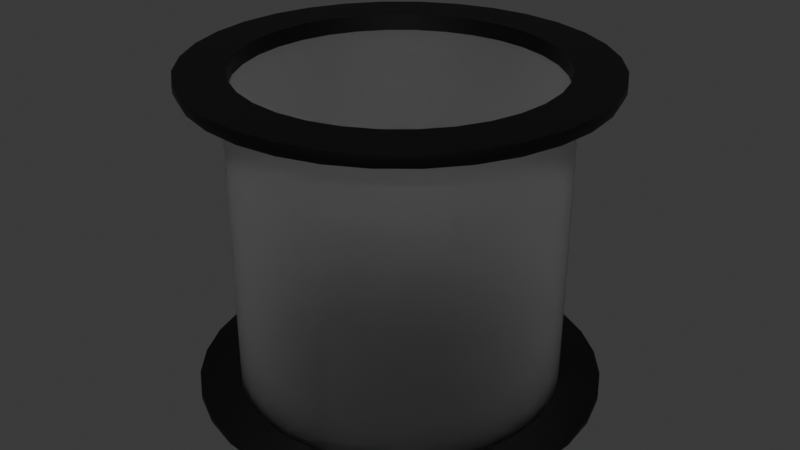 # Source: CircularFishTank.blend  (saved by Blender 4.0.36; exported with 4.5.12 LTS)
import bpy
from mathutils import Matrix  # noqa: F401  (used for matrix-valued properties, if any)

bpy.ops.wm.read_factory_settings(use_empty=True)
scene = bpy.context.scene
scene.name = 'Scene'

# ---- collections
col_collection = bpy.data.collections.new('Collection'); scene.collection.children.link(col_collection)

# ---- materials (node trees are filled in below, after node groups)
mat_frame = bpy.data.materials.new('Frame')
mat_frame.use_transparent_shadow = False
mat_glass = bpy.data.materials.new('Glass')
mat_glass.use_transparent_shadow = False

# ---- node groups
ng_auto_smooth = bpy.data.node_groups.new('Auto Smooth', 'GeometryNodeTree')
_s = ng_auto_smooth.interface.new_socket(name='Geometry', in_out='OUTPUT', socket_type='NodeSocketGeometry')
_s = ng_auto_smooth.interface.new_socket(name='Geometry', in_out='INPUT', socket_type='NodeSocketGeometry')
_s = ng_auto_smooth.interface.new_socket(name='Angle', in_out='INPUT', socket_type='NodeSocketFloat')
_s.subtype = 'ANGLE'
_s.min_value = 0.0
_s.max_value = 3.142
ng_auto_smooth.is_modifier = True
_N = ng_auto_smooth.nodes; _L = ng_auto_smooth.links
n0 = _N.new('NodeGroupOutput'); n0.name = 'Group Output'; n0.location = (480, -100)
n1 = _N.new('NodeGroupInput'); n1.name = 'Group Input'; n1.location = (-420, -300)
n2 = _N.new('NodeGroupInput'); n2.name = 'Group Input.001'; n2.location = (-60, -100)
n3 = _N.new('GeometryNodeSetShadeSmooth'); n3.name = 'Set Shade Smooth'; n3.location = (120, -100)
n3.domain = 'EDGE'
n4 = _N.new('GeometryNodeSetShadeSmooth'); n4.name = 'Set Shade Smooth.001'; n4.location = (300, -100)
n5 = _N.new('GeometryNodeInputMeshEdgeAngle'); n5.name = 'Edge Angle'; n5.location = (-420, -220)
n6 = _N.new('GeometryNodeInputEdgeSmooth'); n6.name = 'Is Edge Smooth'; n6.location = (-60, -160)
n7 = _N.new('GeometryNodeInputShadeSmooth'); n7.name = 'Is Face Smooth'; n7.location = (-240, -340)
n8 = _N.new('FunctionNodeBooleanMath'); n8.name = 'Boolean Math'; n8.location = (-60, -220)
n9 = _N.new('FunctionNodeCompare'); n9.name = 'Compare'; n9.location = (-240, -180)
n9.operation = 'LESS_EQUAL'
_L.new(n5.outputs[0], n9.inputs[0])
_L.new(n4.outputs[0], n0.inputs[0])
_L.new(n1.outputs[1], n9.inputs[1])
_L.new(n9.outputs[0], n8.inputs[0])
_L.new(n7.outputs[0], n8.inputs[1])
_L.new(n2.outputs[0], n3.inputs[0])
_L.new(n6.outputs[0], n3.inputs[1])
_L.new(n3.outputs[0], n4.inputs[0])
_L.new(n8.outputs[0], n3.inputs[2])
n0.is_active_output = True

# ---- material node trees
mat_frame.use_nodes = True; mat_frame.node_tree.nodes.clear()
_N = mat_frame.node_tree.nodes; _L = mat_frame.node_tree.links
n0 = _N.new('ShaderNodeBsdfPrincipled'); n0.name = 'Principled BSDF'; n0.location = (10, 300)
n0.inputs[0].default_value = (0.0, 0.0, 0.0, 1.0)
n0.inputs[3].default_value = 1.45
n1 = _N.new('ShaderNodeOutputMaterial'); n1.name = 'Material Output'; n1.location = (300, 300)
_L.new(n0.outputs[0], n1.inputs[0])
n1.is_active_output = True
mat_glass.use_nodes = True; mat_glass.node_tree.nodes.clear()
_N = mat_glass.node_tree.nodes; _L = mat_glass.node_tree.links
n0 = _N.new('ShaderNodeOutputMaterial'); n0.name = 'Material Output'; n0.location = (300, 300)
n1 = _N.new('ShaderNodeBsdfGlass'); n1.name = 'Glass BSDF'; n1.location = (10, 300)
n1.inputs[1].default_value = 0.5
n1.inputs[2].default_value = 1.45
_L.new(n1.outputs[0], n0.inputs[0])
n0.is_active_output = True

# ---- world
world_world = bpy.data.worlds.new('World'); scene.world = world_world
world_world.use_nodes = True; world_world.node_tree.nodes.clear()
_N = world_world.node_tree.nodes; _L = world_world.node_tree.links
n0 = _N.new('ShaderNodeOutputWorld'); n0.name = 'World Output'; n0.location = (300, 300)
n1 = _N.new('ShaderNodeBackground'); n1.name = 'Background'; n1.location = (10, 300)
n1.inputs[0].default_value = (0.05088, 0.05088, 0.05088, 1.0)
_L.new(n1.outputs[0], n0.inputs[0])
n0.is_active_output = True
world_world.color = (0.05088, 0.05088, 0.05088)
world_world.use_sun_shadow = False
world_world.sun_shadow_jitter_overblur = 0.0

# ---- meshes
me_cylinder_004 = bpy.data.meshes.new('Cylinder.004')
me_cylinder_004.from_pydata([(0.0, 1.0, 0.0), (0.0, 0.9555, 2.0), (0.1951, 0.9808, 0.0), (0.1864, 0.9372, 2.0), (0.3827, 0.9239, 0.0), (0.3657, 0.8828, 2.0), (0.5556, 0.8315, 0.0), (0.5309, 0.7945, 2.0), (0.7071, 0.7071, 0.0), (0.6756, 0.6756, 2.0), (0.8315, 0.5556, 0.0), (0.7945, 0.5309, 2.0), (0.9239, 0.3827, 0.0), (0.8828, 0.3657, 2.0), (0.9808, 0.1951, 0.0), (0.9372, 0.1864, 2.0), (1.0, 0.0, 0.0), (0.9555, 0.0, 2.0), (0.9808, -0.1951, 0.0), (0.9372, -0.1864, 2.0), (0.9239, -0.3827, 0.0), (0.8828, -0.3657, 2.0), (0.8315, -0.5556, 0.0), (0.7945, -0.5309, 2.0), (0.7071, -0.7071, 0.0), (0.6756, -0.6756, 2.0), (0.5556, -0.8315, 0.0), (0.5309, -0.7945, 2.0), (0.3827, -0.9239, 0.0), (0.3657, -0.8828, 2.0), (0.1951, -0.9808, 0.0), (0.1864, -0.9372, 2.0), (0.0, -1.0, 0.0), (0.0, -0.9555, 2.0), (-0.1951, -0.9808, 0.0), (-0.1864, -0.9372, 2.0), (-0.3827, -0.9239, 0.0), (-0.3657, -0.8828, 2.0), (-0.5556, -0.8315, 0.0), (-0.5309, -0.7945, 2.0), (-0.7071, -0.7071, 0.0), (-0.6756, -0.6756, 2.0), (-0.8315, -0.5556, 0.0), (-0.7945, -0.5309, 2.0), (-0.9239, -0.3827, 0.0), (-0.8828, -0.3657, 2.0), (-0.9808, -0.1951, 0.0), (-0.9372, -0.1864, 2.0), (-1.0, 0.0, 0.0), (-0.9555, 0.0, 2.0), (-0.9808, 0.1951, 0.0), (-0.9372, 0.1864, 2.0), (-0.9239, 0.3827, 0.0), (-0.8828, 0.3657, 2.0), (-0.8315, 0.5556, 0.0), (-0.7945, 0.5309, 2.0), (-0.7071, 0.7071, 0.0), (-0.6756, 0.6756, 2.0), (-0.5556, 0.8315, 0.0), (-0.5309, 0.7945, 2.0), (-0.3827, 0.9239, 0.0), (-0.3657, 0.8828, 2.0), (-0.1951, 0.9808, 0.0), (-0.1864, 0.9372, 2.0), (0.1951, 0.9808, 2.0), (0.0, 1.0, 2.0), (0.3827, 0.9239, 2.0), (0.5556, 0.8315, 2.0), (0.7071, 0.7071, 2.0), (0.8315, 0.5556, 2.0), (0.9239, 0.3827, 2.0), (0.9808, 0.1951, 2.0), (1.0, 0.0, 2.0), (0.9808, -0.1951, 2.0), (0.9239, -0.3827, 2.0), (0.8315, -0.5556, 2.0), (0.7071, -0.7071, 2.0), (0.5556, -0.8315, 2.0), (0.3827, -0.9239, 2.0), (0.1951, -0.9808, 2.0), (0.0, -1.0, 2.0), (-0.1951, -0.9808, 2.0), (-0.3827, -0.9239, 2.0), (-0.5556, -0.8315, 2.0), (-0.7071, -0.7071, 2.0), (-0.8315, -0.5556, 2.0), (-0.9239, -0.3827, 2.0), (-0.9808, -0.1951, 2.0), (-1.0, 0.0, 2.0), (-0.9808, 0.1951, 2.0), (-0.9239, 0.3827, 2.0), (-0.8315, 0.5556, 2.0), (-0.7071, 0.7071, 2.0), (-0.5556, 0.8315, 2.0), (-0.3827, 0.9239, 2.0), (-0.1951, 0.9808, 2.0), (0.1864, 0.9372, 0.03), (0.0, 0.9555, 0.03), (0.3657, 0.8828, 0.03), (0.5309, 0.7945, 0.03), (0.6756, 0.6756, 0.03), (0.7945, 0.5309, 0.03), (0.8828, 0.3657, 0.03), (0.9372, 0.1864, 0.03), (0.9555, 0.0, 0.03), (0.9372, -0.1864, 0.03), (0.8828, -0.3657, 0.03), (0.7945, -0.5309, 0.03), (0.6756, -0.6756, 0.03), (0.5309, -0.7945, 0.03), (0.3657, -0.8828, 0.03), (0.1864, -0.9372, 0.03), (0.0, -0.9555, 0.03), (-0.1864, -0.9372, 0.03), (-0.3657, -0.8828, 0.03), (-0.5309, -0.7945, 0.03), (-0.6756, -0.6756, 0.03), (-0.7945, -0.5309, 0.03), (-0.8828, -0.3657, 0.03), (-0.9372, -0.1864, 0.03), (-0.9555, 0.0, 0.03), (-0.9372, 0.1864, 0.03), (-0.8828, 0.3657, 0.03), (-0.7945, 0.5309, 0.03), (-0.6756, 0.6756, 0.03), (-0.5309, 0.7945, 0.03), (-0.3657, 0.8828, 0.03), (-0.1864, 0.9372, 0.03), (0.8828, 0.3657, 1.9), (0.9372, 0.1864, 1.9), (-0.6756, -0.6756, 1.9), (-0.7945, -0.5309, 1.9), (0.9555, 0.0, 1.9), (-0.8828, -0.3657, 1.9), (0.9372, -0.1864, 1.9), (-0.9372, -0.1864, 1.9), (0.8828, -0.3657, 1.9), (-0.9555, 0.0, 1.9), (0.7945, -0.5309, 1.9), (-0.9372, 0.1864, 1.9), (0.6756, -0.6756, 1.9), (-0.8828, 0.3657, 1.9), (0.5309, -0.7945, 1.9), (-0.7945, 0.5309, 1.9), (0.3657, -0.8828, 1.9), (0.0, 0.9555, 1.9), (0.1864, 0.9372, 1.9), (-0.6756, 0.6756, 1.9), (0.1864, -0.9372, 1.9), (0.3657, 0.8828, 1.9), (-0.5309, 0.7945, 1.9), (0.0, -0.9555, 1.9), (0.5309, 0.7945, 1.9), (-0.3657, 0.8828, 1.9), (-0.1864, -0.9372, 1.9), (0.6756, 0.6756, 1.9), (-0.1864, 0.9372, 1.9), (-0.3657, -0.8828, 1.9), (0.7945, 0.5309, 1.9), (-0.5309, -0.7945, 1.9), (0.0, 1.0, 0.03), (0.0, 1.0, 1.9), (0.1951, 0.9808, 1.9), (0.1951, 0.9808, 0.03), (0.3827, 0.9239, 1.9), (0.3827, 0.9239, 0.03), (0.5556, 0.8315, 1.9), (0.5556, 0.8315, 0.03), (0.7071, 0.7071, 1.9), (0.7071, 0.7071, 0.03), (0.8315, 0.5556, 1.9), (0.8315, 0.5556, 0.03), (0.9239, 0.3827, 1.9), (0.9239, 0.3827, 0.03), (0.9808, 0.1951, 1.9), (0.9808, 0.1951, 0.03), (1.0, 0.0, 1.9), (1.0, 0.0, 0.03), (0.9808, -0.1951, 1.9), (0.9808, -0.1951, 0.03), (0.9239, -0.3827, 1.9), (0.9239, -0.3827, 0.03), (0.8315, -0.5556, 1.9), (0.8315, -0.5556, 0.03), (0.7071, -0.7071, 1.9), (0.7071, -0.7071, 0.03), (0.5556, -0.8315, 1.9), (0.5556, -0.8315, 0.03), (0.3827, -0.9239, 1.9), (0.3827, -0.9239, 0.03), (0.1951, -0.9808, 1.9), (0.1951, -0.9808, 0.03), (0.0, -1.0, 1.9), (0.0, -1.0, 0.03), (-0.1951, -0.9808, 1.9), (-0.1951, -0.9808, 0.03), (-0.3827, -0.9239, 1.9), (-0.3827, -0.9239, 0.03), (-0.5556, -0.8315, 1.9), (-0.5556, -0.8315, 0.03), (-0.7071, -0.7071, 1.9), (-0.7071, -0.7071, 0.03), (-0.8315, -0.5556, 1.9), (-0.8315, -0.5556, 0.03), (-0.9239, -0.3827, 1.9), (-0.9239, -0.3827, 0.03), (-0.9808, -0.1951, 1.9), (-0.9808, -0.1951, 0.03), (-1.0, 0.0, 1.9), (-1.0, 0.0, 0.03), (-0.9808, 0.1951, 1.9), (-0.9808, 0.1951, 0.03), (-0.9239, 0.3827, 1.9), (-0.9239, 0.3827, 0.03), (-0.8315, 0.5556, 1.9), (-0.8315, 0.5556, 0.03), (-0.7071, 0.7071, 1.9), (-0.7071, 0.7071, 0.03), (-0.5556, 0.8315, 1.9), (-0.5556, 0.8315, 0.03), (-0.3827, 0.9239, 1.9), (-0.3827, 0.9239, 0.03), (-0.1951, 0.9808, 1.9), (-0.1951, 0.9808, 0.03), (0.0, 1.25, 0.0), (0.2439, 1.226, 0.0), (0.2439, 1.226, 0.03), (0.4784, 1.155, 0.0), (0.4784, 1.155, 0.03), (0.6945, 1.039, 0.0), (0.6945, 1.039, 0.03), (0.8839, 0.8839, 0.0), (0.8839, 0.8839, 0.03), (1.039, 0.6945, 0.0), (1.039, 0.6945, 0.03), (1.155, 0.4784, 0.0), (1.155, 0.4784, 0.03), (1.226, 0.2439, 0.0), (1.226, 0.2439, 0.03), (1.25, 0.0, 0.0), (1.25, 0.0, 0.03), (1.226, -0.2439, 0.0), (1.226, -0.2439, 0.03), (1.155, -0.4784, 0.0), (1.155, -0.4784, 0.03), (1.039, -0.6945, 0.0), (1.039, -0.6945, 0.03), (0.8839, -0.8839, 0.0), (0.8839, -0.8839, 0.03), (0.6945, -1.039, 0.0), (0.6945, -1.039, 0.03), (0.4784, -1.155, 0.0), (0.4784, -1.155, 0.03), (0.2439, -1.226, 0.0), (0.2439, -1.226, 0.03), (0.0, -1.25, 0.0), (0.0, -1.25, 0.03), (-0.2439, -1.226, 0.0), (-0.2439, -1.226, 0.03), (-0.4784, -1.155, 0.0), (-0.4784, -1.155, 0.03), (-0.6945, -1.039, 0.0), (-0.6945, -1.039, 0.03), (-0.8839, -0.8839, 0.0), (-0.8839, -0.8839, 0.03), (-1.039, -0.6945, 0.0), (-1.039, -0.6945, 0.03), (-1.155, -0.4784, 0.0), (-1.155, -0.4784, 0.03), (-1.226, -0.2439, 0.0), (-1.226, -0.2439, 0.03), (-1.25, 0.0, 0.0), (-1.25, 0.0, 0.03), (-1.226, 0.2439, 0.0), (-1.226, 0.2439, 0.03), (-1.155, 0.4784, 0.0), (-1.155, 0.4784, 0.03), (-1.039, 0.6945, 0.0), (-1.039, 0.6945, 0.03), (-0.8839, 0.8839, 0.0), (-0.8839, 0.8839, 0.03), (-0.6945, 1.039, 0.0), (-0.6945, 1.039, 0.03), (-0.4784, 1.155, 0.0), (-0.4784, 1.155, 0.03), (-0.2439, 1.226, 0.0), (-0.2439, 1.226, 0.03), (0.0, 1.25, 0.03), (0.2439, 1.226, 2.0), (0.0, 1.25, 2.0), (0.4784, 1.155, 2.0), (0.6945, 1.039, 2.0), (0.8839, 0.8839, 2.0), (1.039, 0.6945, 2.0), (1.155, 0.4784, 2.0), (1.226, 0.2439, 2.0), (1.25, 0.0, 2.0), (1.226, -0.2439, 2.0), (1.155, -0.4784, 2.0), (1.039, -0.6945, 2.0), (0.8839, -0.8839, 2.0), (0.6945, -1.039, 2.0), (0.4784, -1.155, 2.0), (0.2439, -1.226, 2.0), (0.0, -1.25, 2.0), (-0.2439, -1.226, 2.0), (-0.4784, -1.155, 2.0), (-0.6945, -1.039, 2.0), (-0.8839, -0.8839, 2.0), (-1.039, -0.6945, 2.0), (-1.155, -0.4784, 2.0), (-1.226, -0.2439, 2.0), (-1.25, 0.0, 2.0), (-1.226, 0.2439, 2.0), (-1.155, 0.4784, 2.0), (-1.039, 0.6945, 2.0), (-0.8839, 0.8839, 2.0), (-0.6945, 1.039, 2.0), (-0.4784, 1.155, 2.0), (-0.2439, 1.226, 2.0), (0.0, 1.25, 1.959), (0.0, 1.19, 1.9), (0.0, 1.233, 1.917), (0.2322, 1.168, 1.9), (0.2439, 1.226, 1.959), (0.2405, 1.209, 1.917), (0.4556, 1.1, 1.9), (0.4784, 1.155, 1.959), (0.4717, 1.139, 1.917), (0.6614, 0.9898, 1.9), (0.6945, 1.039, 1.959), (0.6848, 1.025, 1.917), (0.8418, 0.8418, 1.9), (0.8839, 0.8839, 1.959), (0.8716, 0.8716, 1.917), (0.9898, 0.6614, 1.9), (1.039, 0.6945, 1.959), (1.025, 0.6848, 1.917), (1.1, 0.4556, 1.9), (1.155, 0.4784, 1.959), (1.139, 0.4717, 1.917), (1.168, 0.2322, 1.9), (1.226, 0.2439, 1.959), (1.209, 0.2405, 1.917), (1.19, 0.0, 1.9), (1.25, 0.0, 1.959), (1.233, 0.0, 1.917), (1.168, -0.2322, 1.9), (1.226, -0.2439, 1.959), (1.209, -0.2405, 1.917), (1.1, -0.4556, 1.9), (1.155, -0.4784, 1.959), (1.139, -0.4717, 1.917), (0.9898, -0.6614, 1.9), (1.039, -0.6945, 1.959), (1.025, -0.6848, 1.917), (0.8418, -0.8418, 1.9), (0.8839, -0.8839, 1.959), (0.8716, -0.8716, 1.917), (0.6614, -0.9898, 1.9), (0.6945, -1.039, 1.959), (0.6848, -1.025, 1.917), (0.4556, -1.1, 1.9), (0.4784, -1.155, 1.959), (0.4717, -1.139, 1.917), (0.2322, -1.168, 1.9), (0.2439, -1.226, 1.959), (0.2405, -1.209, 1.917), (0.0, -1.19, 1.9), (0.0, -1.25, 1.959), (0.0, -1.233, 1.917), (-0.2322, -1.168, 1.9), (-0.2439, -1.226, 1.959), (-0.2405, -1.209, 1.917), (-0.4556, -1.1, 1.9), (-0.4784, -1.155, 1.959), (-0.4717, -1.139, 1.917), (-0.6614, -0.9898, 1.9), (-0.6945, -1.039, 1.959), (-0.6848, -1.025, 1.917), (-0.8418, -0.8418, 1.9), (-0.8839, -0.8839, 1.959), (-0.8716, -0.8716, 1.917), (-0.9898, -0.6614, 1.9), (-1.039, -0.6945, 1.959), (-1.025, -0.6848, 1.917), (-1.1, -0.4556, 1.9), (-1.155, -0.4784, 1.959), (-1.139, -0.4717, 1.917), (-1.168, -0.2322, 1.9), (-1.226, -0.2439, 1.959), (-1.209, -0.2405, 1.917), (-1.19, 0.0, 1.9), (-1.25, 0.0, 1.959), (-1.233, 0.0, 1.917), (-1.168, 0.2322, 1.9), (-1.226, 0.2439, 1.959), (-1.209, 0.2405, 1.917), (-1.1, 0.4556, 1.9), (-1.155, 0.4784, 1.959), (-1.139, 0.4717, 1.917), (-0.9898, 0.6614, 1.9), (-1.039, 0.6945, 1.959), (-1.025, 0.6848, 1.917), (-0.8418, 0.8418, 1.9), (-0.8839, 0.8839, 1.959), (-0.8716, 0.8716, 1.917), (-0.6614, 0.9898, 1.9), (-0.6945, 1.039, 1.959), (-0.6848, 1.025, 1.917), (-0.4556, 1.1, 1.9), (-0.4784, 1.155, 1.959), (-0.4717, 1.139, 1.917), (-0.2322, 1.168, 1.9), (-0.2439, 1.226, 1.959), (-0.2405, 1.209, 1.917)], [], [(78, 79, 303, 302), (69, 70, 294, 293), (222, 220, 410, 413), (95, 65, 289, 319), (196, 194, 371, 374), (170, 168, 332, 335), (86, 87, 311, 310), (77, 78, 302, 301), (411, 318, 319, 414), (372, 305, 306, 375), (68, 69, 293, 292), (333, 292, 293, 336), (94, 95, 319, 318), (85, 86, 310, 309), (320, 289, 288, 324), (375, 306, 307, 378), (336, 293, 294, 339), (76, 77, 301, 300), (67, 68, 292, 291), (93, 94, 318, 317), (378, 307, 308, 381), (339, 294, 295, 342), (84, 85, 309, 308), (75, 76, 300, 299), (381, 308, 309, 384), (66, 67, 291, 290), (342, 295, 296, 345), (92, 93, 317, 316), (83, 84, 308, 307), (384, 309, 310, 387), (129, 128, 102, 103), (345, 296, 297, 348), (74, 75, 299, 298), (0, 2, 4, 6, 8, 10, 12, 14, 16, 18, 20, 22, 24, 26, 28, 30, 32, 34, 36, 38, 40, 42, 44, 46, 48, 50, 52, 54, 56, 58, 60, 62), (1, 3, 64, 65), (3, 5, 66, 64), (5, 7, 67, 66), (7, 9, 68, 67), (9, 11, 69, 68), (11, 13, 70, 69), (13, 15, 71, 70), (15, 17, 72, 71), (17, 19, 73, 72), (19, 21, 74, 73), (21, 23, 75, 74), (23, 25, 76, 75), (25, 27, 77, 76), (27, 29, 78, 77), (29, 31, 79, 78), (31, 33, 80, 79), (33, 35, 81, 80), (35, 37, 82, 81), (37, 39, 83, 82), (39, 41, 84, 83), (41, 43, 85, 84), (43, 45, 86, 85), (45, 47, 87, 86), (47, 49, 88, 87), (49, 51, 89, 88), (51, 53, 90, 89), (53, 55, 91, 90), (55, 57, 92, 91), (57, 59, 93, 92), (59, 61, 94, 93), (61, 63, 95, 94), (63, 1, 65, 95), (96, 97, 127, 126, 125, 124, 123, 122, 121, 120, 119, 118, 117, 116, 115, 114, 113, 112, 111, 110, 109, 108, 107, 106, 105, 104, 103, 102, 101, 100, 99, 98), (131, 130, 116, 117), (132, 129, 103, 104), (133, 131, 117, 118), (134, 132, 104, 105), (135, 133, 118, 119), (136, 134, 105, 106), (137, 135, 119, 120), (138, 136, 106, 107), (139, 137, 120, 121), (140, 138, 107, 108), (141, 139, 121, 122), (142, 140, 108, 109), (143, 141, 122, 123), (144, 142, 109, 110), (146, 145, 97, 96), (147, 143, 123, 124), (148, 144, 110, 111), (149, 146, 96, 98), (150, 147, 124, 125), (151, 148, 111, 112), (152, 149, 98, 99), (153, 150, 125, 126), (154, 151, 112, 113), (155, 152, 99, 100), (156, 153, 126, 127), (157, 154, 113, 114), (158, 155, 100, 101), (145, 156, 127, 97), (159, 157, 114, 115), (128, 158, 101, 102), (130, 159, 115, 116), (41, 39, 159, 130), (13, 11, 158, 128), (39, 37, 157, 159), (1, 63, 156, 145), (11, 9, 155, 158), (37, 35, 154, 157), (63, 61, 153, 156), (9, 7, 152, 155), (35, 33, 151, 154), (61, 59, 150, 153), (7, 5, 149, 152), (33, 31, 148, 151), (59, 57, 147, 150), (5, 3, 146, 149), (31, 29, 144, 148), (57, 55, 143, 147), (3, 1, 145, 146), (29, 27, 142, 144), (55, 53, 141, 143), (27, 25, 140, 142), (53, 51, 139, 141), (25, 23, 138, 140), (51, 49, 137, 139), (23, 21, 136, 138), (49, 47, 135, 137), (21, 19, 134, 136), (47, 45, 133, 135), (19, 17, 132, 134), (45, 43, 131, 133), (17, 15, 129, 132), (43, 41, 130, 131), (15, 13, 128, 129), (217, 219, 282, 280), (223, 222, 161, 160), (191, 193, 256, 254), (221, 220, 222, 223), (165, 167, 230, 228), (219, 218, 220, 221), (30, 28, 251, 253), (217, 216, 218, 219), (12, 10, 233, 235), (215, 214, 216, 217), (219, 221, 284, 282), (213, 212, 214, 215), (0, 62, 285, 224), (211, 210, 212, 213), (193, 195, 258, 256), (209, 208, 210, 211), (167, 169, 232, 230), (207, 206, 208, 209), (46, 44, 267, 269), (205, 204, 206, 207), (28, 26, 249, 251), (203, 202, 204, 205), (221, 223, 286, 284), (201, 200, 202, 203), (195, 197, 260, 258), (199, 198, 200, 201), (10, 8, 231, 233), (197, 196, 198, 199), (169, 171, 234, 232), (195, 194, 196, 197), (62, 60, 283, 285), (193, 192, 194, 195), (44, 42, 265, 267), (191, 190, 192, 193), (223, 160, 287, 286), (189, 188, 190, 191), (197, 199, 262, 260), (187, 186, 188, 189), (171, 173, 236, 234), (185, 184, 186, 187), (26, 24, 247, 249), (183, 182, 184, 185), (8, 6, 229, 231), (181, 180, 182, 183), (60, 58, 281, 283), (179, 178, 180, 181), (199, 201, 264, 262), (177, 176, 178, 179), (173, 175, 238, 236), (175, 174, 176, 177), (42, 40, 263, 265), (173, 172, 174, 175), (24, 22, 245, 247), (171, 170, 172, 173), (201, 203, 266, 264), (169, 168, 170, 171), (6, 4, 227, 229), (167, 166, 168, 169), (175, 177, 240, 238), (165, 164, 166, 167), (58, 56, 279, 281), (163, 162, 164, 165), (40, 38, 261, 263), (160, 161, 162, 163), (285, 286, 287, 224), (283, 284, 286, 285), (281, 282, 284, 283), (279, 280, 282, 281), (277, 278, 280, 279), (275, 276, 278, 277), (273, 274, 276, 275), (271, 272, 274, 273), (269, 270, 272, 271), (267, 268, 270, 269), (265, 266, 268, 267), (263, 264, 266, 265), (261, 262, 264, 263), (259, 260, 262, 261), (257, 258, 260, 259), (255, 256, 258, 257), (253, 254, 256, 255), (251, 252, 254, 253), (249, 250, 252, 251), (247, 248, 250, 249), (245, 246, 248, 247), (243, 244, 246, 245), (241, 242, 244, 243), (239, 240, 242, 241), (237, 238, 240, 239), (235, 236, 238, 237), (233, 234, 236, 235), (231, 232, 234, 233), (229, 230, 232, 231), (227, 228, 230, 229), (225, 226, 228, 227), (224, 287, 226, 225), (48, 46, 269, 271), (163, 165, 228, 226), (14, 12, 235, 237), (189, 191, 254, 252), (215, 217, 280, 278), (32, 30, 253, 255), (50, 48, 271, 273), (160, 163, 226, 287), (187, 189, 252, 250), (213, 215, 278, 276), (16, 14, 237, 239), (34, 32, 255, 257), (185, 187, 250, 248), (211, 213, 276, 274), (52, 50, 273, 275), (18, 16, 239, 241), (183, 185, 248, 246), (209, 211, 274, 272), (36, 34, 257, 259), (2, 0, 224, 225), (54, 52, 275, 277), (181, 183, 246, 244), (207, 209, 272, 270), (20, 18, 241, 243), (38, 36, 259, 261), (179, 181, 244, 242), (205, 207, 270, 268), (56, 54, 277, 279), (4, 2, 225, 227), (22, 20, 243, 245), (177, 179, 242, 240), (203, 205, 268, 266), (414, 319, 289, 320), (164, 162, 323, 326), (166, 164, 326, 329), (168, 166, 329, 332), (172, 170, 335, 338), (174, 172, 338, 341), (176, 174, 341, 344), (178, 176, 344, 347), (180, 178, 347, 350), (351, 298, 299, 354), (182, 180, 350, 353), (184, 182, 353, 356), (186, 184, 356, 359), (188, 186, 359, 362), (190, 188, 362, 365), (192, 190, 365, 368), (194, 192, 368, 371), (198, 196, 374, 377), (200, 198, 377, 380), (202, 200, 380, 383), (204, 202, 383, 386), (206, 204, 386, 389), (390, 311, 312, 393), (208, 206, 389, 392), (210, 208, 392, 395), (212, 210, 395, 398), (214, 212, 398, 401), (216, 214, 401, 404), (218, 216, 404, 407), (220, 218, 407, 410), (324, 288, 290, 327), (330, 291, 292, 333), (369, 304, 305, 372), (408, 317, 318, 411), (87, 88, 312, 311), (327, 290, 291, 330), (70, 71, 295, 294), (366, 303, 304, 369), (405, 316, 317, 408), (79, 80, 304, 303), (88, 89, 313, 312), (161, 222, 413, 321), (363, 302, 303, 366), (402, 315, 316, 405), (71, 72, 296, 295), (80, 81, 305, 304), (360, 301, 302, 363), (399, 314, 315, 402), (89, 90, 314, 313), (72, 73, 297, 296), (357, 300, 301, 360), (396, 313, 314, 399), (81, 82, 306, 305), (65, 64, 288, 289), (90, 91, 315, 314), (354, 299, 300, 357), (393, 312, 313, 396), (73, 74, 298, 297), (82, 83, 307, 306), (348, 297, 298, 351), (387, 310, 311, 390), (91, 92, 316, 315), (64, 66, 290, 288), (414, 320, 322, 415), (415, 322, 321, 413), (411, 414, 415, 412), (412, 415, 413, 410), (408, 411, 412, 409), (409, 412, 410, 407), (405, 408, 409, 406), (406, 409, 407, 404), (402, 405, 406, 403), (403, 406, 404, 401), (399, 402, 403, 400), (400, 403, 401, 398), (396, 399, 400, 397), (397, 400, 398, 395), (393, 396, 397, 394), (394, 397, 395, 392), (390, 393, 394, 391), (391, 394, 392, 389), (387, 390, 391, 388), (388, 391, 389, 386), (384, 387, 388, 385), (385, 388, 386, 383), (381, 384, 385, 382), (382, 385, 383, 380), (378, 381, 382, 379), (379, 382, 380, 377), (375, 378, 379, 376), (376, 379, 377, 374), (372, 375, 376, 373), (373, 376, 374, 371), (369, 372, 373, 370), (370, 373, 371, 368), (366, 369, 370, 367), (367, 370, 368, 365), (363, 366, 367, 364), (364, 367, 365, 362), (360, 363, 364, 361), (361, 364, 362, 359), (357, 360, 361, 358), (358, 361, 359, 356), (354, 357, 358, 355), (355, 358, 356, 353), (351, 354, 355, 352), (352, 355, 353, 350), (348, 351, 352, 349), (349, 352, 350, 347), (345, 348, 349, 346), (346, 349, 347, 344), (342, 345, 346, 343), (343, 346, 344, 341), (339, 342, 343, 340), (340, 343, 341, 338), (336, 339, 340, 337), (337, 340, 338, 335), (333, 336, 337, 334), (334, 337, 335, 332), (330, 333, 334, 331), (331, 334, 332, 329), (327, 330, 331, 328), (328, 331, 329, 326), (324, 327, 328, 325), (325, 328, 326, 323), (320, 324, 325, 322), (322, 325, 323, 321), (162, 161, 321, 323)])
me_cylinder_004.polygons.foreach_set('use_smooth', [True] * 386)
me_cylinder_004.polygons.foreach_set('material_index', [0, 0, 0, 0, 0, 0, 0, 0, 0, 0, 0, 0, 0, 0, 0, 0, 0, 0, 0, 0, 0, 0, 0, 0, 0, 0, 0, 0, 0, 0, 1, 0, 0, 0, 0, 0, 0, 0, 0, 0, 0, 0, 0, 0, 0, 0, 0, 0, 0, 0, 0, 0, 0, 0, 0, 0, 0, 0, 0, 0, 0, 0, 0, 0, 0, 0, 0, 1, 1, 1, 1, 1, 1, 1, 1, 1, 1, 1, 1, 1, 1, 1, 1, 1, 1, 1, 1, 1, 1, 1, 1, 1, 1, 1, 1, 1, 1, 1, 0, 0, 0, 0, 0, 0, 0, 0, 0, 0, 0, 0, 0, 0, 0, 0, 0, 0, 0, 0, 0, 0, 0, 0, 0, 0, 0, 0, 0, 0, 0, 0, 0, 1, 0, 1, 0, 1, 0, 1, 0, 1, 0, 1, 0, 1, 0, 1, 0, 1, 0, 1, 0, 1, 0, 1, 0, 1, 0, 1, 0, 1, 0, 1, 0, 1, 0, 1, 0, 1, 0, 1, 0, 1, 0, 1, 0, 1, 0, 1, 0, 1, 0, 1, 0, 1, 0, 1, 0, 1, 0, 1, 0, 1, 0, 1, 0, 0, 0, 0, 0, 0, 0, 0, 0, 0, 0, 0, 0, 0, 0, 0, 0, 0, 0, 0, 0, 0, 0, 0, 0, 0, 0, 0, 0, 0, 0, 0, 0, 0, 0, 0, 0, 0, 0, 0, 0, 0, 0, 0, 0, 0, 0, 0, 0, 0, 0, 0, 0, 0, 0, 0, 0, 0, 0, 0, 0, 0, 0, 0, 0, 0, 0, 0, 0, 0, 0, 0, 0, 0, 0, 0, 0, 0, 0, 0, 0, 0, 0, 0, 0, 0, 0, 0, 0, 0, 0, 0, 0, 0, 0, 0, 0, 0, 0, 0, 0, 0, 0, 0, 0, 0, 0, 0, 0, 0, 0, 0, 0, 0, 0, 0, 0, 0, 0, 0, 0, 0, 0, 0, 0, 0, 0, 0, 0, 0, 0, 0, 0, 0, 0, 0, 0, 0, 0, 0, 0, 0, 0, 0, 0, 0, 0, 0, 0, 0, 0, 0, 0, 0, 0, 0, 0, 0, 0, 0, 0, 0, 0, 0, 0, 0, 0, 0, 0, 0, 0, 0, 0, 0, 0, 0, 0, 0, 0, 0, 0, 0, 0, 0, 0, 0, 0, 0, 0, 0, 0, 0])
_uv = me_cylinder_004.uv_layers.new(name='UVMap')
_uv.uv.foreach_set('vector', [0.3418, 0.02827, 0.2968, 0.01461, 0.2968, 0.01461, 0.3418, 0.02827, 0.4496, 0.3833, 0.4717, 0.3418, 0.4717, 0.3418, 0.4496, 0.3833, 0.03125, 0.8333, 0.0625, 0.8333, 0.0625, 0.8333, 0.03125, 0.8333, 0.2032, 0.4854, 0.25, 0.49, 0.25, 0.49, 0.2032, 0.4854, 0.4375, 0.8333, 0.4687, 0.8333, 0.4687, 0.8333, 0.4375, 0.8333, 0.8437, 0.8333, 0.875, 0.8333, 0.875, 0.8333, 0.8438, 0.8333, 0.02827, 0.1582, 0.01461, 0.2032, 0.01461, 0.2032, 0.02827, 0.1582, 0.3833, 0.05045, 0.3418, 0.02827, 0.3418, 0.02827, 0.3833, 0.05045, 0.0625, 0.9321, 0.0625, 1.0, 0.03125, 1.0, 0.03125, 0.9321, 0.4688, 0.9321, 0.4688, 1.0, 0.4375, 1.0, 0.4375, 0.9321, 0.4197, 0.4197, 0.4496, 0.3833, 0.4496, 0.3833, 0.4197, 0.4197, 0.875, 0.9321, 0.875, 1.0, 0.8438, 1.0, 0.8438, 0.9321, 0.1582, 0.4717, 0.2032, 0.4854, 0.2032, 0.4854, 0.1582, 0.4717, 0.05045, 0.1167, 0.02827, 0.1582, 0.02827, 0.1582, 0.05045, 0.1167, 1.0, 0.9321, 1.0, 1.0, 0.9688, 1.0, 0.9688, 0.9321, 0.4375, 0.9321, 0.4375, 1.0, 0.4062, 1.0, 0.4062, 0.9321, 0.8438, 0.9321, 0.8438, 1.0, 0.8125, 1.0, 0.8125, 0.9321, 0.4197, 0.08029, 0.3833, 0.05045, 0.3833, 0.05045, 0.4197, 0.08029, 0.3833, 0.4496, 0.4197, 0.4197, 0.4197, 0.4197, 0.3833, 0.4496, 0.1167, 0.4496, 0.1582, 0.4717, 0.1582, 0.4717, 0.1167, 0.4496, 0.4062, 0.9321, 0.4062, 1.0, 0.375, 1.0, 0.375, 0.9321, 0.8125, 0.9321, 0.8125, 1.0, 0.7812, 1.0, 0.7812, 0.9321, 0.08029, 0.08029, 0.05045, 0.1167, 0.05045, 0.1167, 0.08029, 0.08029, 0.4496, 0.1167, 0.4197, 0.08029, 0.4197, 0.08029, 0.4496, 0.1167, 0.375, 0.9321, 0.375, 1.0, 0.3438, 1.0, 0.3438, 0.9321, 0.3418, 0.4717, 0.3833, 0.4496, 0.3833, 0.4496, 0.3418, 0.4717, 0.7812, 0.9321, 0.7812, 1.0, 0.75, 1.0, 0.75, 0.9321, 0.08029, 0.4197, 0.1167, 0.4496, 0.1167, 0.4496, 0.08029, 0.4197, 0.1167, 0.05045, 0.08029, 0.08029, 0.08029, 0.08029, 0.1167, 0.05045, 0.3438, 0.9321, 0.3438, 1.0, 0.3125, 1.0, 0.3125, 0.9321, 0.4749, 0.2947, 0.4619, 0.3378, 0.4619, 0.3378, 0.4749, 0.2947, 0.75, 0.9321, 0.75, 1.0, 0.7188, 1.0, 0.7188, 0.9321, 0.4717, 0.1582, 0.4496, 0.1167, 0.4496, 0.1167, 0.4717, 0.1582, 0.75, 0.49, 0.7968, 0.4854, 0.8418, 0.4717, 0.8833, 0.4496, 0.9197, 0.4197, 0.9496, 0.3833, 0.9717, 0.3418, 0.9854, 0.2968, 0.99, 0.25, 0.9854, 0.2032, 0.9717, 0.1582, 0.9496, 0.1167, 0.9197, 0.08029, 0.8833, 0.05045, 0.8418, 0.02827, 0.7968, 0.01461, 0.75, 0.01, 0.7032, 0.01461, 0.6582, 0.02827, 0.6167, 0.05045, 0.5803, 0.08029, 0.5504, 0.1167, 0.5283, 0.1582, 0.5146, 0.2032, 0.51, 0.25, 0.5146, 0.2968, 0.5283, 0.3418, 0.5504, 0.3833, 0.5803, 0.4197, 0.6167, 0.4496, 0.6582, 0.4717, 0.7032, 0.4854, 0.25, 0.4793, 0.2947, 0.4749, 0.2968, 0.4854, 0.25, 0.49, 0.2947, 0.4749, 0.3378, 0.4619, 0.3418, 0.4717, 0.2968, 0.4854, 0.3378, 0.4619, 0.3774, 0.4407, 0.3833, 0.4496, 0.3418, 0.4717, 0.3774, 0.4407, 0.4122, 0.4122, 0.4197, 0.4197, 0.3833, 0.4496, 0.4122, 0.4122, 0.4407, 0.3774, 0.4496, 0.3833, 0.4197, 0.4197, 0.4407, 0.3774, 0.4619, 0.3378, 0.4717, 0.3418, 0.4496, 0.3833, 0.4619, 0.3378, 0.4749, 0.2947, 0.4854, 0.2968, 0.4717, 0.3418, 0.4749, 0.2947, 0.4793, 0.25, 0.49, 0.25, 0.4854, 0.2968, 0.4793, 0.25, 0.4749, 0.2053, 0.4854, 0.2032, 0.49, 0.25, 0.4749, 0.2053, 0.4619, 0.1622, 0.4717, 0.1582, 0.4854, 0.2032, 0.4619, 0.1622, 0.4407, 0.1226, 0.4496, 0.1167, 0.4717, 0.1582, 0.4407, 0.1226, 0.4122, 0.08784, 0.4197, 0.08029, 0.4496, 0.1167, 0.4122, 0.08784, 0.3774, 0.05933, 0.3833, 0.05045, 0.4197, 0.08029, 0.3774, 0.05933, 0.3378, 0.03813, 0.3418, 0.02827, 0.3833, 0.05045, 0.3378, 0.03813, 0.2947, 0.02508, 0.2968, 0.01461, 0.3418, 0.02827, 0.2947, 0.02508, 0.25, 0.02068, 0.25, 0.01, 0.2968, 0.01461, 0.25, 0.02068, 0.2053, 0.02508, 0.2032, 0.01461, 0.25, 0.01, 0.2053, 0.02508, 0.1622, 0.03813, 0.1582, 0.02827, 0.2032, 0.01461, 0.1622, 0.03813, 0.1226, 0.05933, 0.1167, 0.05045, 0.1582, 0.02827, 0.1226, 0.05933, 0.08784, 0.08784, 0.08029, 0.08029, 0.1167, 0.05045, 0.08784, 0.08784, 0.05933, 0.1226, 0.05045, 0.1167, 0.08029, 0.08029, 0.05933, 0.1226, 0.03813, 0.1622, 0.02827, 0.1582, 0.05045, 0.1167, 0.03813, 0.1622, 0.02508, 0.2053, 0.01461, 0.2032, 0.02827, 0.1582, 0.02508, 0.2053, 0.02068, 0.25, 0.01, 0.25, 0.01461, 0.2032, 0.02068, 0.25, 0.02508, 0.2947, 0.01461, 0.2968, 0.01, 0.25, 0.02508, 0.2947, 0.03813, 0.3378, 0.02827, 0.3418, 0.01461, 0.2968, 0.03813, 0.3378, 0.05933, 0.3774, 0.05045, 0.3833, 0.02827, 0.3418, 0.05933, 0.3774, 0.08784, 0.4122, 0.08029, 0.4197, 0.05045, 0.3833, 0.08784, 0.4122, 0.1226, 0.4407, 0.1167, 0.4496, 0.08029, 0.4197, 0.1226, 0.4407, 0.1622, 0.4619, 0.1582, 0.4717, 0.1167, 0.4496, 0.1622, 0.4619, 0.2053, 0.4749, 0.2032, 0.4854, 0.1582, 0.4717, 0.2053, 0.4749, 0.25, 0.4793, 0.25, 0.49, 0.2032, 0.4854, 0.2947, 0.4749, 0.25, 0.4793, 0.2053, 0.4749, 0.1622, 0.4619, 0.1226, 0.4407, 0.08784, 0.4122, 0.05933, 0.3774, 0.03813, 0.3378, 0.02508, 0.2947, 0.02068, 0.25, 0.02508, 0.2053, 0.03813, 0.1622, 0.05933, 0.1226, 0.08784, 0.08784, 0.1226, 0.05933, 0.1622, 0.03813, 0.2053, 0.02508, 0.25, 0.02068, 0.2947, 0.02508, 0.3378, 0.03813, 0.3774, 0.05933, 0.4122, 0.08784, 0.4407, 0.1226, 0.4619, 0.1622, 0.4749, 0.2053, 0.4793, 0.25, 0.4749, 0.2947, 0.4619, 0.3378, 0.4407, 0.3774, 0.4122, 0.4122, 0.3774, 0.4407, 0.3378, 0.4619, 0.05933, 0.1226, 0.08784, 0.08784, 0.08784, 0.08784, 0.05933, 0.1226, 0.4793, 0.25, 0.4749, 0.2947, 0.4749, 0.2947, 0.4793, 0.25, 0.03813, 0.1622, 0.05933, 0.1226, 0.05933, 0.1226, 0.03813, 0.1622, 0.4749, 0.2053, 0.4793, 0.25, 0.4793, 0.25, 0.4749, 0.2053, 0.02508, 0.2053, 0.03813, 0.1622, 0.03813, 0.1622, 0.02508, 0.2053, 0.4619, 0.1622, 0.4749, 0.2053, 0.4749, 0.2053, 0.4619, 0.1622, 0.02068, 0.25, 0.02508, 0.2053, 0.02508, 0.2053, 0.02068, 0.25, 0.4407, 0.1226, 0.4619, 0.1622, 0.4619, 0.1622, 0.4407, 0.1226, 0.02508, 0.2947, 0.02068, 0.25, 0.02068, 0.25, 0.02508, 0.2947, 0.4122, 0.08784, 0.4407, 0.1226, 0.4407, 0.1226, 0.4122, 0.08784, 0.03813, 0.3378, 0.02508, 0.2947, 0.02508, 0.2947, 0.03813, 0.3378, 0.3774, 0.05933, 0.4122, 0.08784, 0.4122, 0.08784, 0.3774, 0.05933, 0.05933, 0.3774, 0.03813, 0.3378, 0.03813, 0.3378, 0.05933, 0.3774, 0.3378, 0.03813, 0.3774, 0.05933, 0.3774, 0.05933, 0.3378, 0.03813, 0.2947, 0.4749, 0.25, 0.4793, 0.25, 0.4793, 0.2947, 0.4749, 0.08784, 0.4122, 0.05933, 0.3774, 0.05933, 0.3774, 0.08784, 0.4122, 0.2947, 0.02508, 0.3378, 0.03813, 0.3378, 0.03813, 0.2947, 0.02508, 0.3378, 0.4619, 0.2947, 0.4749, 0.2947, 0.4749, 0.3378, 0.4619, 0.1226, 0.4407, 0.08784, 0.4122, 0.08784, 0.4122, 0.1226, 0.4407, 0.25, 0.02068, 0.2947, 0.02508, 0.2947, 0.02508, 0.25, 0.02068, 0.3774, 0.4407, 0.3378, 0.4619, 0.3378, 0.4619, 0.3774, 0.4407, 0.1622, 0.4619, 0.1226, 0.4407, 0.1226, 0.4407, 0.1622, 0.4619, 0.2053, 0.02508, 0.25, 0.02068, 0.25, 0.02068, 0.2053, 0.02508, 0.4122, 0.4122, 0.3774, 0.4407, 0.3774, 0.4407, 0.4122, 0.4122, 0.2053, 0.4749, 0.1622, 0.4619, 0.1622, 0.4619, 0.2053, 0.4749, 0.1622, 0.03813, 0.2053, 0.02508, 0.2053, 0.02508, 0.1622, 0.03813, 0.4407, 0.3774, 0.4122, 0.4122, 0.4122, 0.4122, 0.4407, 0.3774, 0.25, 0.4793, 0.2053, 0.4749, 0.2053, 0.4749, 0.25, 0.4793, 0.1226, 0.05933, 0.1622, 0.03813, 0.1622, 0.03813, 0.1226, 0.05933, 0.4619, 0.3378, 0.4407, 0.3774, 0.4407, 0.3774, 0.4619, 0.3378, 0.08784, 0.08784, 0.1226, 0.05933, 0.1226, 0.05933, 0.08784, 0.08784, 0.08784, 0.08784, 0.1226, 0.05933, 0.1226, 0.05933, 0.08784, 0.08784, 0.4619, 0.3378, 0.4407, 0.3774, 0.4407, 0.3774, 0.4619, 0.3378, 0.1226, 0.05933, 0.1622, 0.03813, 0.1622, 0.03813, 0.1226, 0.05933, 0.25, 0.4793, 0.2053, 0.4749, 0.2053, 0.4749, 0.25, 0.4793, 0.4407, 0.3774, 0.4122, 0.4122, 0.4122, 0.4122, 0.4407, 0.3774, 0.1622, 0.03813, 0.2053, 0.02508, 0.2053, 0.02508, 0.1622, 0.03813, 0.2053, 0.4749, 0.1622, 0.4619, 0.1622, 0.4619, 0.2053, 0.4749, 0.4122, 0.4122, 0.3774, 0.4407, 0.3774, 0.4407, 0.4122, 0.4122, 0.2053, 0.02508, 0.25, 0.02068, 0.25, 0.02068, 0.2053, 0.02508, 0.1622, 0.4619, 0.1226, 0.4407, 0.1226, 0.4407, 0.1622, 0.4619, 0.3774, 0.4407, 0.3378, 0.4619, 0.3378, 0.4619, 0.3774, 0.4407, 0.25, 0.02068, 0.2947, 0.02508, 0.2947, 0.02508, 0.25, 0.02068, 0.1226, 0.4407, 0.08784, 0.4122, 0.08784, 0.4122, 0.1226, 0.4407, 0.3378, 0.4619, 0.2947, 0.4749, 0.2947, 0.4749, 0.3378, 0.4619, 0.2947, 0.02508, 0.3378, 0.03813, 0.3378, 0.03813, 0.2947, 0.02508, 0.08784, 0.4122, 0.05933, 0.3774, 0.05933, 0.3774, 0.08784, 0.4122, 0.2947, 0.4749, 0.25, 0.4793, 0.25, 0.4793, 0.2947, 0.4749, 0.3378, 0.03813, 0.3774, 0.05933, 0.3774, 0.05933, 0.3378, 0.03813, 0.05933, 0.3774, 0.03813, 0.3378, 0.03813, 0.3378, 0.05933, 0.3774, 0.3774, 0.05933, 0.4122, 0.08784, 0.4122, 0.08784, 0.3774, 0.05933, 0.03813, 0.3378, 0.02508, 0.2947, 0.02508, 0.2947, 0.03813, 0.3378, 0.4122, 0.08784, 0.4407, 0.1226, 0.4407, 0.1226, 0.4122, 0.08784, 0.02508, 0.2947, 0.02068, 0.25, 0.02068, 0.25, 0.02508, 0.2947, 0.4407, 0.1226, 0.4619, 0.1622, 0.4619, 0.1622, 0.4407, 0.1226, 0.02068, 0.25, 0.02508, 0.2053, 0.02508, 0.2053, 0.02068, 0.25, 0.4619, 0.1622, 0.4749, 0.2053, 0.4749, 0.2053, 0.4619, 0.1622, 0.02508, 0.2053, 0.03813, 0.1622, 0.03813, 0.1622, 0.02508, 0.2053, 0.4749, 0.2053, 0.4793, 0.25, 0.4793, 0.25, 0.4749, 0.2053, 0.03813, 0.1622, 0.05933, 0.1226, 0.05933, 0.1226, 0.03813, 0.1622, 0.4793, 0.25, 0.4749, 0.2947, 0.4749, 0.2947, 0.4793, 0.25, 0.05933, 0.1226, 0.08784, 0.08784, 0.08784, 0.08784, 0.05933, 0.1226, 0.4749, 0.2947, 0.4619, 0.3378, 0.4619, 0.3378, 0.4749, 0.2947, 0.125, 0.6667, 0.09375, 0.6667, 0.09375, 0.6667, 0.125, 0.6667, 0.03125, 0.6667, 0.03125, 0.8333, 0.0, 0.8333, 0.0, 0.6667, 0.5312, 0.6667, 0.5, 0.6667, 0.5, 0.6667, 0.5312, 0.6667, 0.0625, 0.6667, 0.0625, 0.8333, 0.03125, 0.8333, 0.03125, 0.6667, 0.9375, 0.6667, 0.9062, 0.6667, 0.9062, 0.6667, 0.9375, 0.6667, 0.09375, 0.6667, 0.09375, 0.8333, 0.0625, 0.8333, 0.0625, 0.6667, 0.7968, 0.01461, 0.8418, 0.02827, 0.8418, 0.02827, 0.7968, 0.01461, 0.125, 0.6667, 0.125, 0.8333, 0.09375, 0.8333, 0.09375, 0.6667, 0.9717, 0.3418, 0.9496, 0.3833, 0.9496, 0.3833, 0.9717, 0.3418, 0.1562, 0.6667, 0.1562, 0.8333, 0.125, 0.8333, 0.125, 0.6667, 0.09375, 0.6667, 0.0625, 0.6667, 0.0625, 0.6667, 0.09375, 0.6667, 0.1875, 0.6667, 0.1875, 0.8333, 0.1562, 0.8333, 0.1562, 0.6667, 0.75, 0.49, 0.7032, 0.4854, 0.7032, 0.4854, 0.75, 0.49, 0.2188, 0.6667, 0.2188, 0.8333, 0.1875, 0.8333, 0.1875, 0.6667, 0.5, 0.6667, 0.4688, 0.6667, 0.4688, 0.6667, 0.5, 0.6667, 0.25, 0.6667, 0.25, 0.8333, 0.2188, 0.8333, 0.2188, 0.6667, 0.9062, 0.6667, 0.875, 0.6667, 0.875, 0.6667, 0.9062, 0.6667, 0.2812, 0.6667, 0.2812, 0.8333, 0.25, 0.8333, 0.25, 0.6667, 0.5146, 0.2032, 0.5283, 0.1582, 0.5283, 0.1582, 0.5146, 0.2032, 0.3125, 0.6667, 0.3125, 0.8333, 0.2812, 0.8333, 0.2812, 0.6667, 0.8418, 0.02827, 0.8833, 0.05045, 0.8833, 0.05045, 0.8418, 0.02827, 0.3438, 0.6667, 0.3438, 0.8333, 0.3125, 0.8333, 0.3125, 0.6667, 0.0625, 0.6667, 0.03125, 0.6667, 0.03125, 0.6667, 0.0625, 0.6667, 0.375, 0.6667, 0.375, 0.8333, 0.3438, 0.8333, 0.3438, 0.6667, 0.4688, 0.6667, 0.4375, 0.6667, 0.4375, 0.6667, 0.4688, 0.6667, 0.4062, 0.6667, 0.4062, 0.8333, 0.375, 0.8333, 0.375, 0.6667, 0.9496, 0.3833, 0.9197, 0.4197, 0.9197, 0.4197, 0.9496, 0.3833, 0.4375, 0.6667, 0.4375, 0.8333, 0.4062, 0.8333, 0.4062, 0.6667, 0.875, 0.6667, 0.8438, 0.6667, 0.8438, 0.6667, 0.875, 0.6667, 0.4688, 0.6667, 0.4687, 0.8333, 0.4375, 0.8333, 0.4375, 0.6667, 0.7032, 0.4854, 0.6582, 0.4717, 0.6582, 0.4717, 0.7032, 0.4854, 0.5, 0.6667, 0.5, 0.8333, 0.4687, 0.8333, 0.4688, 0.6667, 0.5283, 0.1582, 0.5504, 0.1167, 0.5504, 0.1167, 0.5283, 0.1582, 0.5312, 0.6667, 0.5312, 0.8333, 0.5, 0.8333, 0.5, 0.6667, 0.03125, 0.6667, 0.0, 0.6667, 0.0, 0.6667, 0.03125, 0.6667, 0.5625, 0.6667, 0.5625, 0.8333, 0.5312, 0.8333, 0.5312, 0.6667, 0.4375, 0.6667, 0.4062, 0.6667, 0.4062, 0.6667, 0.4375, 0.6667, 0.5938, 0.6667, 0.5938, 0.8333, 0.5625, 0.8333, 0.5625, 0.6667, 0.8438, 0.6667, 0.8125, 0.6667, 0.8125, 0.6667, 0.8438, 0.6667, 0.625, 0.6667, 0.625, 0.8333, 0.5938, 0.8333, 0.5938, 0.6667, 0.8833, 0.05045, 0.9197, 0.08029, 0.9197, 0.08029, 0.8833, 0.05045, 0.6562, 0.6667, 0.6562, 0.8333, 0.625, 0.8333, 0.625, 0.6667, 0.9197, 0.4197, 0.8833, 0.4496, 0.8833, 0.4496, 0.9197, 0.4197, 0.6875, 0.6667, 0.6875, 0.8333, 0.6562, 0.8333, 0.6562, 0.6667, 0.6582, 0.4717, 0.6167, 0.4496, 0.6167, 0.4496, 0.6582, 0.4717, 0.7188, 0.6667, 0.7188, 0.8333, 0.6875, 0.8333, 0.6875, 0.6667, 0.4062, 0.6667, 0.375, 0.6667, 0.375, 0.6667, 0.4062, 0.6667, 0.75, 0.6667, 0.75, 0.8333, 0.7188, 0.8333, 0.7188, 0.6667, 0.8125, 0.6667, 0.7812, 0.6667, 0.7812, 0.6667, 0.8125, 0.6667, 0.7812, 0.6667, 0.7812, 0.8333, 0.75, 0.8333, 0.75, 0.6667, 0.5504, 0.1167, 0.5803, 0.08029, 0.5803, 0.08029, 0.5504, 0.1167, 0.8125, 0.6667, 0.8125, 0.8333, 0.7812, 0.8333, 0.7812, 0.6667, 0.9197, 0.08029, 0.9496, 0.1167, 0.9496, 0.1167, 0.9197, 0.08029, 0.8438, 0.6667, 0.8437, 0.8333, 0.8125, 0.8333, 0.8125, 0.6667, 0.375, 0.6667, 0.3438, 0.6667, 0.3438, 0.6667, 0.375, 0.6667, 0.875, 0.6667, 0.875, 0.8333, 0.8437, 0.8333, 0.8438, 0.6667, 0.8833, 0.4496, 0.8418, 0.4717, 0.8418, 0.4717, 0.8833, 0.4496, 0.9062, 0.6667, 0.9062, 0.8333, 0.875, 0.8333, 0.875, 0.6667, 0.7812, 0.6667, 0.75, 0.6667, 0.75, 0.6667, 0.7812, 0.6667, 0.9375, 0.6667, 0.9375, 0.8333, 0.9062, 0.8333, 0.9062, 0.6667, 0.6167, 0.4496, 0.5803, 0.4197, 0.5803, 0.4197, 0.6167, 0.4496, 0.9688, 0.6667, 0.9688, 0.8333, 0.9375, 0.8333, 0.9375, 0.6667, 0.5803, 0.08029, 0.6167, 0.05045, 0.6167, 0.05045, 0.5803, 0.08029, 1.0, 0.6667, 1.0, 0.8333, 0.9688, 0.8333, 0.9688, 0.6667, 0.03125, 0.5, 0.03125, 0.6667, 0.0, 0.6667, 0.0, 0.5, 0.0625, 0.5, 0.0625, 0.6667, 0.03125, 0.6667, 0.03125, 0.5, 0.09375, 0.5, 0.09375, 0.6667, 0.0625, 0.6667, 0.0625, 0.5, 0.125, 0.5, 0.125, 0.6667, 0.09375, 0.6667, 0.09375, 0.5, 0.1562, 0.5, 0.1562, 0.6667, 0.125, 0.6667, 0.125, 0.5, 0.1875, 0.5, 0.1875, 0.6667, 0.1562, 0.6667, 0.1562, 0.5, 0.2188, 0.5, 0.2188, 0.6667, 0.1875, 0.6667, 0.1875, 0.5, 0.25, 0.5, 0.25, 0.6667, 0.2188, 0.6667, 0.2188, 0.5, 0.2812, 0.5, 0.2812, 0.6667, 0.25, 0.6667, 0.25, 0.5, 0.3125, 0.5, 0.3125, 0.6667, 0.2812, 0.6667, 0.2812, 0.5, 0.3438, 0.5, 0.3438, 0.6667, 0.3125, 0.6667, 0.3125, 0.5, 0.375, 0.5, 0.375, 0.6667, 0.3438, 0.6667, 0.3438, 0.5, 0.4062, 0.5, 0.4062, 0.6667, 0.375, 0.6667, 0.375, 0.5, 0.4375, 0.5, 0.4375, 0.6667, 0.4062, 0.6667, 0.4062, 0.5, 0.4688, 0.5, 0.4688, 0.6667, 0.4375, 0.6667, 0.4375, 0.5, 0.5, 0.5, 0.5, 0.6667, 0.4688, 0.6667, 0.4688, 0.5, 0.5312, 0.5, 0.5312, 0.6667, 0.5, 0.6667, 0.5, 0.5, 0.5625, 0.5, 0.5625, 0.6667, 0.5312, 0.6667, 0.5312, 0.5, 0.5938, 0.5, 0.5938, 0.6667, 0.5625, 0.6667, 0.5625, 0.5, 0.625, 0.5, 0.625, 0.6667, 0.5938, 0.6667, 0.5938, 0.5, 0.6562, 0.5, 0.6562, 0.6667, 0.625, 0.6667, 0.625, 0.5, 0.6875, 0.5, 0.6875, 0.6667, 0.6562, 0.6667, 0.6562, 0.5, 0.7188, 0.5, 0.7188, 0.6667, 0.6875, 0.6667, 0.6875, 0.5, 0.75, 0.5, 0.75, 0.6667, 0.7188, 0.6667, 0.7188, 0.5, 0.7812, 0.5, 0.7812, 0.6667, 0.75, 0.6667, 0.75, 0.5, 0.8125, 0.5, 0.8125, 0.6667, 0.7812, 0.6667, 0.7812, 0.5, 0.8438, 0.5, 0.8438, 0.6667, 0.8125, 0.6667, 0.8125, 0.5, 0.875, 0.5, 0.875, 0.6667, 0.8438, 0.6667, 0.8438, 0.5, 0.9062, 0.5, 0.9062, 0.6667, 0.875, 0.6667, 0.875, 0.5, 0.9375, 0.5, 0.9375, 0.6667, 0.9062, 0.6667, 0.9062, 0.5, 0.9688, 0.5, 0.9688, 0.6667, 0.9375, 0.6667, 0.9375, 0.5, 1.0, 0.5, 1.0, 0.6667, 0.9688, 0.6667, 0.9688, 0.5, 0.51, 0.25, 0.5146, 0.2032, 0.5146, 0.2032, 0.51, 0.25, 0.9688, 0.6667, 0.9375, 0.6667, 0.9375, 0.6667, 0.9688, 0.6667, 0.9854, 0.2968, 0.9717, 0.3418, 0.9717, 0.3418, 0.9854, 0.2968, 0.5625, 0.6667, 0.5312, 0.6667, 0.5312, 0.6667, 0.5625, 0.6667, 0.1562, 0.6667, 0.125, 0.6667, 0.125, 0.6667, 0.1562, 0.6667, 0.75, 0.01, 0.7968, 0.01461, 0.7968, 0.01461, 0.75, 0.01, 0.5146, 0.2968, 0.51, 0.25, 0.51, 0.25, 0.5146, 0.2968, 1.0, 0.6667, 0.9688, 0.6667, 0.9688, 0.6667, 1.0, 0.6667, 0.5938, 0.6667, 0.5625, 0.6667, 0.5625, 0.6667, 0.5938, 0.6667, 0.1875, 0.6667, 0.1562, 0.6667, 0.1562, 0.6667, 0.1875, 0.6667, 0.99, 0.25, 0.9854, 0.2968, 0.9854, 0.2968, 0.99, 0.25, 0.7032, 0.01461, 0.75, 0.01, 0.75, 0.01, 0.7032, 0.01461, 0.625, 0.6667, 0.5938, 0.6667, 0.5938, 0.6667, 0.625, 0.6667, 0.2188, 0.6667, 0.1875, 0.6667, 0.1875, 0.6667, 0.2188, 0.6667, 0.5283, 0.3418, 0.5146, 0.2968, 0.5146, 0.2968, 0.5283, 0.3418, 0.9854, 0.2032, 0.99, 0.25, 0.99, 0.25, 0.9854, 0.2032, 0.6562, 0.6667, 0.625, 0.6667, 0.625, 0.6667, 0.6562, 0.6667, 0.25, 0.6667, 0.2188, 0.6667, 0.2188, 0.6667, 0.25, 0.6667, 0.6582, 0.02827, 0.7032, 0.01461, 0.7032, 0.01461, 0.6582, 0.02827, 0.7968, 0.4854, 0.75, 0.49, 0.75, 0.49, 0.7968, 0.4854, 0.5504, 0.3833, 0.5283, 0.3418, 0.5283, 0.3418, 0.5504, 0.3833, 0.6875, 0.6667, 0.6562, 0.6667, 0.6562, 0.6667, 0.6875, 0.6667, 0.2812, 0.6667, 0.25, 0.6667, 0.25, 0.6667, 0.2812, 0.6667, 0.9717, 0.1582, 0.9854, 0.2032, 0.9854, 0.2032, 0.9717, 0.1582, 0.6167, 0.05045, 0.6582, 0.02827, 0.6582, 0.02827, 0.6167, 0.05045, 0.7188, 0.6667, 0.6875, 0.6667, 0.6875, 0.6667, 0.7188, 0.6667, 0.3125, 0.6667, 0.2812, 0.6667, 0.2812, 0.6667, 0.3125, 0.6667, 0.5803, 0.4197, 0.5504, 0.3833, 0.5504, 0.3833, 0.5803, 0.4197, 0.8418, 0.4717, 0.7968, 0.4854, 0.7968, 0.4854, 0.8418, 0.4717, 0.9496, 0.1167, 0.9717, 0.1582, 0.9717, 0.1582, 0.9496, 0.1167, 0.75, 0.6667, 0.7188, 0.6667, 0.7188, 0.6667, 0.75, 0.6667, 0.3438, 0.6667, 0.3125, 0.6667, 0.3125, 0.6667, 0.3438, 0.6667, 0.03125, 0.9321, 0.03125, 1.0, 0.0, 1.0, 0.0, 0.9321, 0.9375, 0.8333, 0.9688, 0.8333, 0.9688, 0.8333, 0.9375, 0.8333, 0.9062, 0.8333, 0.9375, 0.8333, 0.9375, 0.8333, 0.9062, 0.8333, 0.875, 0.8333, 0.9062, 0.8333, 0.9062, 0.8333, 0.875, 0.8333, 0.8125, 0.8333, 0.8437, 0.8333, 0.8437, 0.8333, 0.8125, 0.8333, 0.7812, 0.8333, 0.8125, 0.8333, 0.8125, 0.8333, 0.7812, 0.8333, 0.75, 0.8333, 0.7812, 0.8333, 0.7812, 0.8333, 0.75, 0.8333, 0.7188, 0.8333, 0.75, 0.8333, 0.75, 0.8333, 0.7188, 0.8333, 0.6875, 0.8333, 0.7188, 0.8333, 0.7188, 0.8333, 0.6875, 0.8333, 0.6875, 0.9321, 0.6875, 1.0, 0.6562, 1.0, 0.6562, 0.9321, 0.6562, 0.8333, 0.6875, 0.8333, 0.6875, 0.8333, 0.6562, 0.8333, 0.625, 0.8333, 0.6562, 0.8333, 0.6562, 0.8333, 0.625, 0.8333, 0.5938, 0.8333, 0.625, 0.8333, 0.625, 0.8333, 0.5938, 0.8333, 0.5625, 0.8333, 0.5938, 0.8333, 0.5938, 0.8333, 0.5625, 0.8333, 0.5312, 0.8333, 0.5625, 0.8333, 0.5625, 0.8333, 0.5312, 0.8333, 0.5, 0.8333, 0.5312, 0.8333, 0.5312, 0.8333, 0.5, 0.8333, 0.4687, 0.8333, 0.5, 0.8333, 0.5, 0.8333, 0.4687, 0.8333, 0.4062, 0.8333, 0.4375, 0.8333, 0.4375, 0.8333, 0.4062, 0.8333, 0.375, 0.8333, 0.4062, 0.8333, 0.4062, 0.8333, 0.375, 0.8333, 0.3438, 0.8333, 0.375, 0.8333, 0.375, 0.8333, 0.3438, 0.8333, 0.3125, 0.8333, 0.3438, 0.8333, 0.3438, 0.8333, 0.3125, 0.8333, 0.2812, 0.8333, 0.3125, 0.8333, 0.3125, 0.8333, 0.2812, 0.8333, 0.2812, 0.9321, 0.2812, 1.0, 0.25, 1.0, 0.25, 0.9321, 0.25, 0.8333, 0.2812, 0.8333, 0.2812, 0.8333, 0.25, 0.8333, 0.2188, 0.8333, 0.25, 0.8333, 0.25, 0.8333, 0.2188, 0.8333, 0.1875, 0.8333, 0.2188, 0.8333, 0.2188, 0.8333, 0.1875, 0.8333, 0.1562, 0.8333, 0.1875, 0.8333, 0.1875, 0.8333, 0.1562, 0.8333, 0.125, 0.8333, 0.1562, 0.8333, 0.1562, 0.8333, 0.125, 0.8333, 0.09375, 0.8333, 0.125, 0.8333, 0.125, 0.8333, 0.09375, 0.8333, 0.0625, 0.8333, 0.09375, 0.8333, 0.09375, 0.8333, 0.0625, 0.8333, 0.9688, 0.9321, 0.9688, 1.0, 0.9375, 1.0, 0.9375, 0.9321, 0.9062, 0.9321, 0.9062, 1.0, 0.875, 1.0, 0.875, 0.9321, 0.5, 0.9321, 0.5, 1.0, 0.4688, 1.0, 0.4688, 0.9321, 0.09375, 0.9321, 0.09375, 1.0, 0.0625, 1.0, 0.0625, 0.9321, 0.01461, 0.2032, 0.01, 0.25, 0.01, 0.25, 0.01461, 0.2032, 0.9375, 0.9321, 0.9375, 1.0, 0.9062, 1.0, 0.9062, 0.9321, 0.4717, 0.3418, 0.4854, 0.2968, 0.4854, 0.2968, 0.4717, 0.3418, 0.5312, 0.9321, 0.5312, 1.0, 0.5, 1.0, 0.5, 0.9321, 0.125, 0.9321, 0.125, 1.0, 0.09375, 1.0, 0.09375, 0.9321, 0.2968, 0.01461, 0.25, 0.01, 0.25, 0.01, 0.2968, 0.01461, 0.01, 0.25, 0.01461, 0.2968, 0.01461, 0.2968, 0.01, 0.25, 0.0, 0.8333, 0.03125, 0.8333, 0.03125, 0.8333, 0.0, 0.8333, 0.5625, 0.9321, 0.5625, 1.0, 0.5312, 1.0, 0.5312, 0.9321, 0.1562, 0.9321, 0.1562, 1.0, 0.125, 1.0, 0.125, 0.9321, 0.4854, 0.2968, 0.49, 0.25, 0.49, 0.25, 0.4854, 0.2968, 0.25, 0.01, 0.2032, 0.01461, 0.2032, 0.01461, 0.25, 0.01, 0.5938, 0.9321, 0.5938, 1.0, 0.5625, 1.0, 0.5625, 0.9321, 0.1875, 0.9321, 0.1875, 1.0, 0.1562, 1.0, 0.1562, 0.9321, 0.01461, 0.2968, 0.02827, 0.3418, 0.02827, 0.3418, 0.01461, 0.2968, 0.49, 0.25, 0.4854, 0.2032, 0.4854, 0.2032, 0.49, 0.25, 0.625, 0.9321, 0.625, 1.0, 0.5938, 1.0, 0.5938, 0.9321, 0.2188, 0.9321, 0.2188, 1.0, 0.1875, 1.0, 0.1875, 0.9321, 0.2032, 0.01461, 0.1582, 0.02827, 0.1582, 0.02827, 0.2032, 0.01461, 0.25, 0.49, 0.2968, 0.4854, 0.2968, 0.4854, 0.25, 0.49, 0.02827, 0.3418, 0.05045, 0.3833, 0.05045, 0.3833, 0.02827, 0.3418, 0.6562, 0.9321, 0.6562, 1.0, 0.625, 1.0, 0.625, 0.9321, 0.25, 0.9321, 0.25, 1.0, 0.2188, 1.0, 0.2188, 0.9321, 0.4854, 0.2032, 0.4717, 0.1582, 0.4717, 0.1582, 0.4854, 0.2032, 0.1582, 0.02827, 0.1167, 0.05045, 0.1167, 0.05045, 0.1582, 0.02827, 0.7188, 0.9321, 0.7188, 1.0, 0.6875, 1.0, 0.6875, 0.9321, 0.3125, 0.9321, 0.3125, 1.0, 0.2812, 1.0, 0.2812, 0.9321, 0.05045, 0.3833, 0.08029, 0.4197, 0.08029, 0.4197, 0.05045, 0.3833, 0.2968, 0.4854, 0.3418, 0.4717, 0.3418, 0.4717, 0.2968, 0.4854, 0.03125, 0.9321, 0.0, 0.9321, 0.000218, 0.8333, 0.03125, 0.8333, 0.03125, 0.8333, 0.000218, 0.8333, 0.0, 0.8333, 0.03125, 0.8333, 0.0625, 0.9321, 0.03125, 0.9321, 0.03125, 0.8333, 0.0625, 0.8333, 0.0625, 0.8333, 0.03125, 0.8333, 0.03125, 0.8333, 0.0625, 0.8333, 0.09375, 0.9321, 0.0625, 0.9321, 0.0625, 0.8333, 0.09375, 0.8333, 0.09375, 0.8333, 0.0625, 0.8333, 0.0625, 0.8333, 0.09375, 0.8333, 0.125, 0.9321, 0.09375, 0.9321, 0.09375, 0.8333, 0.125, 0.8333, 0.125, 0.8333, 0.09375, 0.8333, 0.09375, 0.8333, 0.125, 0.8333, 0.1562, 0.9321, 0.125, 0.9321, 0.125, 0.8333, 0.1562, 0.8333, 0.1562, 0.8333, 0.125, 0.8333, 0.125, 0.8333, 0.1562, 0.8333, 0.1875, 0.9321, 0.1562, 0.9321, 0.1562, 0.8333, 0.1875, 0.8333, 0.1875, 0.8333, 0.1562, 0.8333, 0.1562, 0.8333, 0.1875, 0.8333, 0.2188, 0.9321, 0.1875, 0.9321, 0.1875, 0.8333, 0.2188, 0.8333, 0.2188, 0.8333, 0.1875, 0.8333, 0.1875, 0.8333, 0.2188, 0.8333, 0.25, 0.9321, 0.2188, 0.9321, 0.2188, 0.8333, 0.25, 0.8333, 0.25, 0.8333, 0.2188, 0.8333, 0.2188, 0.8333, 0.25, 0.8333, 0.2812, 0.9321, 0.25, 0.9321, 0.25, 0.8333, 0.2812, 0.8333, 0.2812, 0.8333, 0.25, 0.8333, 0.25, 0.8333, 0.2812, 0.8333, 0.3125, 0.9321, 0.2812, 0.9321, 0.2812, 0.8333, 0.3125, 0.8333, 0.3125, 0.8333, 0.2812, 0.8333, 0.2812, 0.8333, 0.3125, 0.8333, 0.3438, 0.9321, 0.3125, 0.9321, 0.3125, 0.8333, 0.3438, 0.8333, 0.3438, 0.8333, 0.3125, 0.8333, 0.3125, 0.8333, 0.3438, 0.8333, 0.375, 0.9321, 0.3438, 0.9321, 0.3438, 0.8333, 0.375, 0.8333, 0.375, 0.8333, 0.3438, 0.8333, 0.3438, 0.8333, 0.375, 0.8333, 0.4062, 0.9321, 0.375, 0.9321, 0.375, 0.8333, 0.4062, 0.8333, 0.4062, 0.8333, 0.375, 0.8333, 0.375, 0.8333, 0.4062, 0.8333, 0.4375, 0.9321, 0.4062, 0.9321, 0.4062, 0.8333, 0.4375, 0.8333, 0.4375, 0.8333, 0.4062, 0.8333, 0.4062, 0.8333, 0.4375, 0.8333, 0.4688, 0.9321, 0.4375, 0.9321, 0.4375, 0.8333, 0.4687, 0.8333, 0.4687, 0.8333, 0.4375, 0.8333, 0.4375, 0.8333, 0.4687, 0.8333, 0.5, 0.9321, 0.4688, 0.9321, 0.4687, 0.8333, 0.5, 0.8333, 0.5, 0.8333, 0.4687, 0.8333, 0.4687, 0.8333, 0.5, 0.8333, 0.5312, 0.9321, 0.5, 0.9321, 0.5, 0.8333, 0.5312, 0.8333, 0.5312, 0.8333, 0.5, 0.8333, 0.5, 0.8333, 0.5312, 0.8333, 0.5625, 0.9321, 0.5312, 0.9321, 0.5312, 0.8333, 0.5625, 0.8333, 0.5625, 0.8333, 0.5312, 0.8333, 0.5312, 0.8333, 0.5625, 0.8333, 0.5938, 0.9321, 0.5625, 0.9321, 0.5625, 0.8333, 0.5938, 0.8333, 0.5938, 0.8333, 0.5625, 0.8333, 0.5625, 0.8333, 0.5938, 0.8333, 0.625, 0.9321, 0.5938, 0.9321, 0.5938, 0.8333, 0.625, 0.8333, 0.625, 0.8333, 0.5938, 0.8333, 0.5938, 0.8333, 0.625, 0.8333, 0.6562, 0.9321, 0.625, 0.9321, 0.625, 0.8333, 0.6562, 0.8333, 0.6562, 0.8333, 0.625, 0.8333, 0.625, 0.8333, 0.6562, 0.8333, 0.6875, 0.9321, 0.6562, 0.9321, 0.6562, 0.8333, 0.6875, 0.8333, 0.6875, 0.8333, 0.6562, 0.8333, 0.6562, 0.8333, 0.6875, 0.8333, 0.7188, 0.9321, 0.6875, 0.9321, 0.6875, 0.8333, 0.7188, 0.8333, 0.7188, 0.8333, 0.6875, 0.8333, 0.6875, 0.8333, 0.7188, 0.8333, 0.75, 0.9321, 0.7188, 0.9321, 0.7188, 0.8333, 0.75, 0.8333, 0.75, 0.8333, 0.7188, 0.8333, 0.7188, 0.8333, 0.75, 0.8333, 0.7812, 0.9321, 0.75, 0.9321, 0.75, 0.8333, 0.7812, 0.8333, 0.7812, 0.8333, 0.75, 0.8333, 0.75, 0.8333, 0.7812, 0.8333, 0.8125, 0.9321, 0.7812, 0.9321, 0.7812, 0.8333, 0.8125, 0.8333, 0.8125, 0.8333, 0.7812, 0.8333, 0.7812, 0.8333, 0.8125, 0.8333, 0.8438, 0.9321, 0.8125, 0.9321, 0.8125, 0.8333, 0.8437, 0.8333, 0.8437, 0.8333, 0.8125, 0.8333, 0.8125, 0.8333, 0.8437, 0.8333, 0.875, 0.9321, 0.8438, 0.9321, 0.8437, 0.8333, 0.875, 0.8333, 0.875, 0.8333, 0.8437, 0.8333, 0.8438, 0.8333, 0.875, 0.8333, 0.9062, 0.9321, 0.875, 0.9321, 0.875, 0.8333, 0.9062, 0.8333, 0.9062, 0.8333, 0.875, 0.8333, 0.875, 0.8333, 0.9062, 0.8333, 0.9375, 0.9321, 0.9062, 0.9321, 0.9062, 0.8333, 0.9375, 0.8333, 0.9375, 0.8333, 0.9062, 0.8333, 0.9062, 0.8333, 0.9375, 0.8333, 0.9688, 0.9321, 0.9375, 0.9321, 0.9375, 0.8333, 0.9688, 0.8333, 0.9688, 0.8333, 0.9375, 0.8333, 0.9375, 0.8333, 0.9688, 0.8333, 1.0, 0.9321, 0.9688, 0.9321, 0.9688, 0.8333, 0.9998, 0.8333, 0.9998, 0.8333, 0.9688, 0.8333, 0.9688, 0.8333, 1.0, 0.8333, 0.9688, 0.8333, 1.0, 0.8333, 1.0, 0.8333, 0.9688, 0.8333])
me_cylinder_004.materials.append(mat_frame)
me_cylinder_004.materials.append(mat_glass)
me_cylinder_004.update()

# ---- objects
ob_cylinder = bpy.data.objects.new('Cylinder', me_cylinder_004)

# ---- transforms, parenting, visibility, modifiers, constraints
ob_cylinder.location = (0.0, 0.0, 0.0)
_m = ob_cylinder.modifiers.new('Auto Smooth', 'NODES')
_m.node_group = ng_auto_smooth
_gi = [s.identifier for s in ng_auto_smooth.interface.items_tree if s.item_type == 'SOCKET' and s.in_out == 'INPUT']
_m[_gi[1]] = 0.5236  # Angle

# ---- collection membership
col_collection.objects.link(ob_cylinder)

# ---- scene / render settings (as saved in the file)
scene.frame_start = 1; scene.frame_end = 250; scene.frame_set(1)
scene.render.engine = 'BLENDER_EEVEE_NEXT'
scene.cycles.sampling_pattern = 'TABULATED_SOBOL'
bpy.context.view_layer.update()

# ---- added for rendering (the .blend has no active camera and no usable light): camera, sun
cam_auto = bpy.data.cameras.new('AutoCamera')
cam_auto.lens = 50.0
cam_auto.sensor_width = 36.0
cam_auto.clip_end = 1000.0
ob_auto_camera = bpy.data.objects.new('AutoCamera', cam_auto)
scene.collection.objects.link(ob_auto_camera)
ob_auto_camera.location = (3.75828, -4.50994, 4.00662)
ob_auto_camera.rotation_euler = (1.09748, -7.21219e-08, 0.694738)
scene.camera = ob_auto_camera
light_auto_sun = bpy.data.lights.new('AutoSun', 'SUN')
light_auto_sun.energy = 3.0
light_auto_sun.angle = 0.0523599
ob_auto_sun = bpy.data.objects.new('AutoSun', light_auto_sun)
scene.collection.objects.link(ob_auto_sun)
ob_auto_sun.rotation_euler = (0.872665, 0.174533, 0.523599)
bpy.context.view_layer.update()

